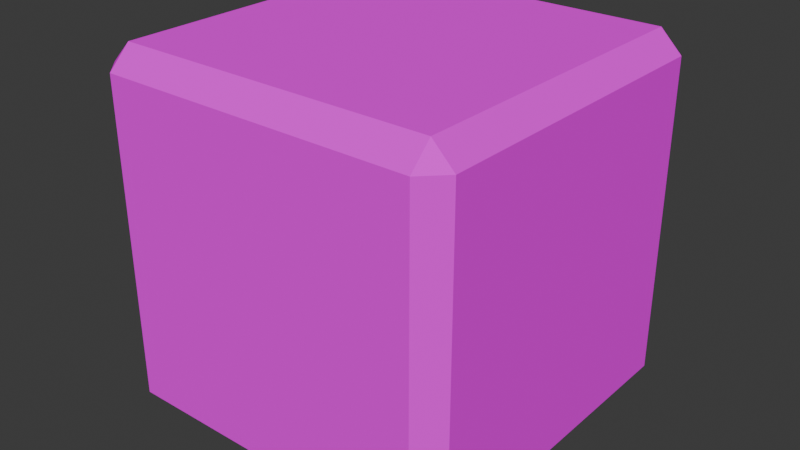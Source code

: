 # Source: holocron_final.blend  (saved by Blender 5.2.45; exported with 4.5.12 LTS)
import bpy
from mathutils import Matrix  # noqa: F401  (used for matrix-valued properties, if any)

bpy.ops.wm.read_factory_settings(use_empty=True)
scene = bpy.context.scene
scene.name = 'Scene'

# ---- collections
col_collection = bpy.data.collections.new('Collection'); scene.collection.children.link(col_collection)

# ---- images (referenced by path relative to the original .blend; pixels are not part of the script)
import os
ASSET_DIR = os.environ.get("B2B_ASSET_DIR", "")  # directory of the original .blend (textures are referenced by path, not embedded)
HERE = os.path.dirname(os.path.abspath(__file__))  # packed textures are extracted next to this script under _unpacked/

def load_image(name, relpath, width, height, colorspace="sRGB"):
    """Load a texture the original file referenced (path relative to the .blend, or extracted next to this script)."""
    p = next((c for c in (os.path.join(HERE, relpath), os.path.join(ASSET_DIR, relpath)) if relpath and os.path.exists(c)), "")
    if p:
        img = bpy.data.images.load(p, check_existing=True)
        img.name = name
    else:  # same state as the original file: an image datablock whose file is absent (Cycles renders it pink)
        img = bpy.data.images.new(name, width, height)
        img.source = "FILE"
        img.filepath = "//" + (relpath or name)
    img.colorspace_settings.name = colorspace
    return img
img_color_2e3b45_png = load_image('color_2e3b45.png', 'color_2e3b45.png', 1024, 1024, 'sRGB')
img_cara_2_png = load_image('cara_2.png', 'cara_2.png', 1024, 1024, 'sRGB')
img_cara_3_png = load_image('cara_3.png', 'cara_3.png', 1024, 1024, 'sRGB')
img_cara_5_png = load_image('cara_5.png', 'cara_5.png', 1024, 1024, 'sRGB')
img_cara_6_png = load_image('cara_6.png', 'cara_6.png', 1024, 1024, 'sRGB')
img_cara_1_png = load_image('cara_1.png', 'cara_1.png', 1024, 1024, 'sRGB')
img_cara_4_png = load_image('cara_4.png', 'cara_4.png', 1024, 1024, 'sRGB')

# ---- materials (node trees are filled in below, after node groups)
mat_borde_001 = bpy.data.materials.new('Borde.001')
mat_borde_001.diffuse_color = (1.0, 1.0, 1.0, 1.0)
mat_borde_001.roughness = 1.0
mat_cara_2_001 = bpy.data.materials.new('Cara_2.001')
mat_cara_2_001.diffuse_color = (1.0, 1.0, 1.0, 1.0)
mat_cara_2_001.roughness = 1.0
mat_cara_3_001 = bpy.data.materials.new('Cara_3.001')
mat_cara_3_001.diffuse_color = (1.0, 1.0, 1.0, 1.0)
mat_cara_3_001.roughness = 1.0
mat_cara_5_001 = bpy.data.materials.new('Cara_5.001')
mat_cara_5_001.diffuse_color = (1.0, 1.0, 1.0, 1.0)
mat_cara_5_001.roughness = 1.0
mat_cara_6_001 = bpy.data.materials.new('Cara_6.001')
mat_cara_6_001.diffuse_color = (1.0, 1.0, 1.0, 1.0)
mat_cara_6_001.roughness = 1.0
mat_cara_1_001 = bpy.data.materials.new('Cara_1.001')
mat_cara_1_001.diffuse_color = (1.0, 1.0, 1.0, 1.0)
mat_cara_1_001.roughness = 1.0
mat_cara_4_001 = bpy.data.materials.new('Cara_4.001')
mat_cara_4_001.diffuse_color = (1.0, 1.0, 1.0, 1.0)
mat_cara_4_001.roughness = 1.0

# ---- material node trees
mat_borde_001.use_nodes = True; mat_borde_001.node_tree.nodes.clear()
_N = mat_borde_001.node_tree.nodes; _L = mat_borde_001.node_tree.links
n0 = _N.new('ShaderNodeBsdfPrincipled'); n0.name = 'Principled BSDF'; n0.location = (0, 300)
n0.inputs[2].default_value = 1.0
n0.inputs[10].default_value = 0.005
n0.inputs[13].default_value = 0.0
n1 = _N.new('ShaderNodeOutputMaterial'); n1.name = 'Material Output'; n1.location = (280, 300)
n2 = _N.new('ShaderNodeTexImage'); n2.name = 'Image Texture'; n2.location = (-480, 300)
n2.image = img_color_2e3b45_png
_L.new(n2.outputs[0], n0.inputs[0])
_L.new(n0.outputs[0], n1.inputs[0])
n1.is_active_output = True
mat_cara_2_001.use_nodes = True; mat_cara_2_001.node_tree.nodes.clear()
_N = mat_cara_2_001.node_tree.nodes; _L = mat_cara_2_001.node_tree.links
n0 = _N.new('ShaderNodeBsdfPrincipled'); n0.name = 'Principled BSDF'; n0.location = (0, 300)
n0.inputs[2].default_value = 1.0
n0.inputs[10].default_value = 0.005
n0.inputs[13].default_value = 0.0
n1 = _N.new('ShaderNodeOutputMaterial'); n1.name = 'Material Output'; n1.location = (280, 300)
n2 = _N.new('ShaderNodeTexImage'); n2.name = 'Image Texture'; n2.location = (-480, 300)
n2.image = img_cara_2_png
_L.new(n2.outputs[0], n0.inputs[0])
_L.new(n0.outputs[0], n1.inputs[0])
n1.is_active_output = True
mat_cara_3_001.use_nodes = True; mat_cara_3_001.node_tree.nodes.clear()
_N = mat_cara_3_001.node_tree.nodes; _L = mat_cara_3_001.node_tree.links
n0 = _N.new('ShaderNodeBsdfPrincipled'); n0.name = 'Principled BSDF'; n0.location = (0, 300)
n0.inputs[2].default_value = 1.0
n0.inputs[10].default_value = 0.005
n0.inputs[13].default_value = 0.0
n1 = _N.new('ShaderNodeOutputMaterial'); n1.name = 'Material Output'; n1.location = (280, 300)
n2 = _N.new('ShaderNodeTexImage'); n2.name = 'Image Texture'; n2.location = (-480, 300)
n2.image = img_cara_3_png
_L.new(n2.outputs[0], n0.inputs[0])
_L.new(n0.outputs[0], n1.inputs[0])
n1.is_active_output = True
mat_cara_5_001.use_nodes = True; mat_cara_5_001.node_tree.nodes.clear()
_N = mat_cara_5_001.node_tree.nodes; _L = mat_cara_5_001.node_tree.links
n0 = _N.new('ShaderNodeBsdfPrincipled'); n0.name = 'Principled BSDF'; n0.location = (0, 300)
n0.inputs[2].default_value = 1.0
n0.inputs[10].default_value = 0.005
n0.inputs[13].default_value = 0.0
n1 = _N.new('ShaderNodeOutputMaterial'); n1.name = 'Material Output'; n1.location = (280, 300)
n2 = _N.new('ShaderNodeTexImage'); n2.name = 'Image Texture'; n2.location = (-480, 300)
n2.image = img_cara_5_png
_L.new(n2.outputs[0], n0.inputs[0])
_L.new(n0.outputs[0], n1.inputs[0])
n1.is_active_output = True
mat_cara_6_001.use_nodes = True; mat_cara_6_001.node_tree.nodes.clear()
_N = mat_cara_6_001.node_tree.nodes; _L = mat_cara_6_001.node_tree.links
n0 = _N.new('ShaderNodeBsdfPrincipled'); n0.name = 'Principled BSDF'; n0.location = (0, 300)
n0.inputs[2].default_value = 1.0
n0.inputs[10].default_value = 0.005
n0.inputs[13].default_value = 0.0
n1 = _N.new('ShaderNodeOutputMaterial'); n1.name = 'Material Output'; n1.location = (280, 300)
n2 = _N.new('ShaderNodeTexImage'); n2.name = 'Image Texture'; n2.location = (-480, 300)
n2.image = img_cara_6_png
_L.new(n2.outputs[0], n0.inputs[0])
_L.new(n0.outputs[0], n1.inputs[0])
n1.is_active_output = True
mat_cara_1_001.use_nodes = True; mat_cara_1_001.node_tree.nodes.clear()
_N = mat_cara_1_001.node_tree.nodes; _L = mat_cara_1_001.node_tree.links
n0 = _N.new('ShaderNodeBsdfPrincipled'); n0.name = 'Principled BSDF'; n0.location = (0, 300)
n0.inputs[2].default_value = 1.0
n0.inputs[10].default_value = 0.005
n0.inputs[13].default_value = 0.0
n1 = _N.new('ShaderNodeOutputMaterial'); n1.name = 'Material Output'; n1.location = (280, 300)
n2 = _N.new('ShaderNodeTexImage'); n2.name = 'Image Texture'; n2.location = (-480, 300)
n2.image = img_cara_1_png
_L.new(n2.outputs[0], n0.inputs[0])
_L.new(n0.outputs[0], n1.inputs[0])
n1.is_active_output = True
mat_cara_4_001.use_nodes = True; mat_cara_4_001.node_tree.nodes.clear()
_N = mat_cara_4_001.node_tree.nodes; _L = mat_cara_4_001.node_tree.links
n0 = _N.new('ShaderNodeBsdfPrincipled'); n0.name = 'Principled BSDF'; n0.location = (0, 300)
n0.inputs[2].default_value = 1.0
n0.inputs[10].default_value = 0.005
n0.inputs[13].default_value = 0.0
n1 = _N.new('ShaderNodeOutputMaterial'); n1.name = 'Material Output'; n1.location = (280, 300)
n2 = _N.new('ShaderNodeTexImage'); n2.name = 'Image Texture'; n2.location = (-480, 300)
n2.image = img_cara_4_png
_L.new(n2.outputs[0], n0.inputs[0])
_L.new(n0.outputs[0], n1.inputs[0])
n1.is_active_output = True

# ---- world
world_world = bpy.data.worlds.new('World'); scene.world = world_world
world_world.use_nodes = True; world_world.node_tree.nodes.clear()
_N = world_world.node_tree.nodes; _L = world_world.node_tree.links
n0 = _N.new('ShaderNodeOutputWorld'); n0.name = 'World Output'; n0.location = (200, 100)
n1 = _N.new('ShaderNodeBackground'); n1.name = 'Background'; n1.location = (-200, 100)
n1.inputs[0].default_value = (0.05088, 0.05088, 0.05088, 1.0)
_L.new(n1.outputs[0], n0.inputs[0])
n0.is_active_output = True
world_world.color = (0.05088, 0.05088, 0.05088)
world_world.sun_shadow_jitter_overblur = 0.0

# ---- meshes
me_holocron_modelado_001 = bpy.data.meshes.new('Holocron_Modelado.001')
me_holocron_modelado_001.from_pydata([(0.88, 0.88, -1.0), (0.88, 1.0, -0.88), (1.0, 0.88, -0.88), (0.88, -1.0, -0.88), (0.88, -0.88, -1.0), (1.0, -0.88, -0.88), (1.0, 0.88, 0.88), (0.88, 1.0, 0.88), (0.88, 0.88, 1.0), (1.0, -0.88, 0.88), (0.88, -0.88, 1.0), (0.88, -1.0, 0.88), (-0.88, 0.88, -1.0), (-1.0, 0.88, -0.88), (-0.88, 1.0, -0.88), (-1.0, -0.88, -0.88), (-0.88, -0.88, -1.0), (-0.88, -1.0, -0.88), (-1.0, 0.88, 0.88), (-0.88, 0.88, 1.0), (-0.88, 1.0, 0.88), (-0.88, -1.0, 0.88), (-0.88, -0.88, 1.0), (-1.0, -0.88, 0.88)], [], [(0, 1, 2), (3, 4, 5), (6, 7, 8), (9, 10, 11), (12, 13, 14), (15, 16, 17), (18, 19, 20), (21, 22, 23), (17, 21, 23, 15), (3, 17, 16, 4), (2, 5, 4, 0), (22, 19, 18, 23), (8, 10, 9, 6), (12, 16, 15, 13), (7, 20, 19, 8), (1, 7, 6, 2), (21, 11, 10, 22), (20, 14, 13, 18), (14, 1, 0, 12), (11, 3, 5, 9), (16, 12, 0, 4), (5, 2, 6, 9), (1, 14, 20, 7), (17, 3, 11, 21), (10, 8, 19, 22), (23, 18, 13, 15)])
me_holocron_modelado_001.polygons.foreach_set('use_smooth', [True] * 26)
me_holocron_modelado_001.polygons.foreach_set('material_index', [0, 0, 0, 0, 0, 0, 0, 0, 0, 0, 0, 0, 0, 0, 0, 0, 0, 0, 0, 0, 1, 2, 3, 4, 5, 6])
_k = set([(0, 1), (0, 2), (0, 4), (0, 12), (1, 2), (1, 7), (1, 14), (2, 5), (2, 6), (3, 4), (3, 5), (3, 11), (3, 17), (4, 5), (4, 16), (5, 9), (6, 7), (6, 8), (6, 9), (7, 8), (7, 20), (8, 10), (8, 19), (9, 10), (9, 11), (10, 11), (10, 22), (11, 21), (12, 13), (12, 14), (12, 16), (13, 14), (13, 15), (13, 18), (14, 20), (15, 16), (15, 17), (15, 23), (16, 17), (17, 21), (18, 19), (18, 20), (18, 23), (19, 20), (19, 22), (21, 22), (21, 23), (22, 23)])
me_holocron_modelado_001.attributes.new('sharp_edge', 'BOOLEAN', 'EDGE').data.foreach_set('value', [ (min(e.vertices), max(e.vertices)) in _k for e in me_holocron_modelado_001.edges])
_uv = me_holocron_modelado_001.uv_layers.new(name='UVMap')
_uv.uv.foreach_set('vector', [0.94, 0.94, 0.94, 1.0, 1.0, 0.94, 0.94, 0.0, 0.94, 0.06, 1.0, 0.06, 1.0, 0.94, 0.94, 1.0, 0.94, 0.94, 1.0, 0.06, 0.94, 0.06, 0.94, 0.0, 0.06, 0.94, 0.0, 0.94, 0.06, 1.0, 0.0, 0.06, 0.06, 0.06, 0.06, 0.0, 0.0, 0.94, 0.06, 0.94, 0.06, 1.0, 0.06, 0.0, 0.06, 0.06, 0.0, 0.06, 0.06, 0.06, 0.06, 0.94, 0.0, 0.94, 0.0, 0.06, 0.94, 0.0, 0.06, 0.0, 0.06, 0.06, 0.94, 0.06, 1.0, 0.94, 1.0, 0.06, 0.94, 0.06, 0.94, 0.94, 0.06, 0.06, 0.06, 0.94, 0.0, 0.94, 0.0, 0.06, 0.94, 0.94, 0.94, 0.06, 1.0, 0.06, 1.0, 0.94, 0.06, 0.94, 0.06, 0.06, 0.0, 0.06, 0.0, 0.94, 0.94, 1.0, 0.06, 1.0, 0.06, 0.94, 0.94, 0.94, 0.94, 0.06, 0.94, 0.94, 1.0, 0.94, 1.0, 0.06, 0.06, 0.0, 0.94, 0.0, 0.94, 0.06, 0.06, 0.06, 0.06, 0.94, 0.06, 0.06, 0.0, 0.06, 0.0, 0.94, 0.06, 1.0, 0.94, 1.0, 0.94, 0.94, 0.06, 0.94, 0.94, 0.94, 0.94, 0.06, 1.0, 0.06, 1.0, 0.94, 0.06, 0.06, 0.06, 0.94, 0.94, 0.94, 0.94, 0.06, 0.2042, 0.06, 0.7958, 0.06, 0.7958, 0.94, 0.2042, 0.94, 0.94, 0.06, 0.06, 0.06, 0.06, 0.94, 0.94, 0.94, 0.06, 0.08491, 0.94, 0.08491, 0.94, 0.9151, 0.06, 0.9151, 0.94, 0.06, 0.94, 0.94, 0.06, 0.94, 0.06, 0.06, 0.1511, 0.94, 0.8489, 0.94, 0.8489, 0.06, 0.1511, 0.06])
me_holocron_modelado_001.materials.append(mat_borde_001)
me_holocron_modelado_001.materials.append(mat_cara_2_001)
me_holocron_modelado_001.materials.append(mat_cara_3_001)
me_holocron_modelado_001.materials.append(mat_cara_5_001)
me_holocron_modelado_001.materials.append(mat_cara_6_001)
me_holocron_modelado_001.materials.append(mat_cara_1_001)
me_holocron_modelado_001.materials.append(mat_cara_4_001)
me_holocron_modelado_001.update()
me_holocron_modelado_001.normals_split_custom_set([tuple(v) for v in zip(*[iter([0.5774, 0.5774, -0.5774, 0.5774, 0.5774, -0.5774, 0.5774, 0.5774, -0.5774, 0.5774, -0.5774, -0.5774, 0.5774, -0.5774, -0.5774, 0.5774, -0.5774, -0.5774, 0.5774, 0.5774, 0.5774, 0.5774, 0.5774, 0.5774, 0.5774, 0.5774, 0.5774, 0.5774, -0.5774, 0.5774, 0.5774, -0.5774, 0.5774, 0.5774, -0.5774, 0.5774, -0.5774, 0.5774, -0.5774, -0.5774, 0.5774, -0.5774, -0.5774, 0.5774, -0.5774, -0.5774, -0.5774, -0.5774, -0.5774, -0.5774, -0.5774, -0.5774, -0.5774, -0.5774, -0.5774, 0.5774, 0.5774, -0.5774, 0.5774, 0.5774, -0.5774, 0.5774, 0.5774, -0.5774, -0.5774, 0.5774, -0.5774, -0.5774, 0.5774, -0.5774, -0.5774, 0.5774, -0.7071, -0.7071, 0.0, -0.7071, -0.7071, 0.0, -0.7071, -0.7071, 0.0, -0.7071, -0.7071, 0.0, 0.0, -0.7071, -0.7071, 0.0, -0.7071, -0.7071, 0.0, -0.7071, -0.7071, 0.0, -0.7071, -0.7071, 0.7071, 0.0, -0.7071, 0.7071, 0.0, -0.7071, 0.7071, 0.0, -0.7071, 0.7071, 0.0, -0.7071, -0.7071, 0.0, 0.7071, -0.7071, 0.0, 0.7071, -0.7071, 0.0, 0.7071, -0.7071, 0.0, 0.7071, 0.7071, 0.0, 0.7071, 0.7071, 0.0, 0.7071, 0.7071, 0.0, 0.7071, 0.7071, 0.0, 0.7071, -0.7071, 0.0, -0.7071, -0.7071, 0.0, -0.7071, -0.7071, 0.0, -0.7071, -0.7071, 0.0, -0.7071, 0.0, 0.7071, 0.7071, 0.0, 0.7071, 0.7071, 0.0, 0.7071, 0.7071, 0.0, 0.7071, 0.7071, 0.7071, 0.7071, 0.0, 0.7071, 0.7071, 0.0, 0.7071, 0.7071, 0.0, 0.7071, 0.7071, 0.0, 0.0, -0.7071, 0.7071, 0.0, -0.7071, 0.7071, 0.0, -0.7071, 0.7071, 0.0, -0.7071, 0.7071, -0.7071, 0.7071, 0.0, -0.7071, 0.7071, 0.0, -0.7071, 0.7071, 0.0, -0.7071, 0.7071, 0.0, 0.0, 0.7071, -0.7071, 0.0, 0.7071, -0.7071, 0.0, 0.7071, -0.7071, 0.0, 0.7071, -0.7071, 0.7071, -0.7071, 0.0, 0.7071, -0.7071, 0.0, 0.7071, -0.7071, 0.0, 0.7071, -0.7071, 0.0, 0.0, 0.0, -1.0, 0.0, 0.0, -1.0, 0.0, 0.0, -1.0, 0.0, 0.0, -1.0, 1.0, 0.0, 0.0, 1.0, 0.0, 0.0, 1.0, 0.0, 0.0, 1.0, 0.0, 0.0, 0.0, 1.0, 0.0, 0.0, 1.0, 0.0, 0.0, 1.0, 0.0, 0.0, 1.0, 0.0, 0.0, -1.0, 0.0, 0.0, -1.0, 0.0, 0.0, -1.0, 0.0, 0.0, -1.0, 0.0, 0.0, 0.0, 1.0, 0.0, 0.0, 1.0, 0.0, 0.0, 1.0, 0.0, 0.0, 1.0, -1.0, 0.0, 0.0, -1.0, 0.0, 0.0, -1.0, 0.0, 0.0, -1.0, 0.0, 0.0])] * 3)])

# ---- objects
ob_holocron_modelado = bpy.data.objects.new('Holocron_Modelado', me_holocron_modelado_001)

# ---- transforms, parenting, visibility, modifiers, constraints
ob_holocron_modelado.location = (0.0, 0.0, 0.0)
ob_holocron_modelado.rotation_euler = (1.571, -0.0, 0.0)

# ---- collection membership
col_collection.objects.link(ob_holocron_modelado)

# ---- scene / render settings (as saved in the file)
scene.frame_start = 1; scene.frame_end = 250; scene.frame_set(1)
scene.render.engine = 'BLENDER_EEVEE_NEXT'
scene.render.bake_bias = 0.0
scene.render.bake_samples = 0
scene.render.compositor_device = 'GPU'
scene.eevee.use_volume_custom_range = False
scene.eevee.fast_gi_thickness_near = 0.1
scene.eevee.fast_gi_thickness_far = 0.0
scene.eevee.ray_tracing_options.screen_trace_thickness = 0.1
bpy.context.view_layer.update()

# ---- added for rendering (the .blend has no active camera and no usable light): camera, sun
cam_auto = bpy.data.cameras.new('AutoCamera')
cam_auto.lens = 50.0
cam_auto.sensor_width = 36.0
cam_auto.clip_end = 1000.0
ob_auto_camera = bpy.data.objects.new('AutoCamera', cam_auto)
scene.collection.objects.link(ob_auto_camera)
ob_auto_camera.location = (3.20507, -3.84609, 2.56406)
ob_auto_camera.rotation_euler = (1.09748, -7.21219e-08, 0.694738)
scene.camera = ob_auto_camera
light_auto_sun = bpy.data.lights.new('AutoSun', 'SUN')
light_auto_sun.energy = 3.0
light_auto_sun.angle = 0.0523599
ob_auto_sun = bpy.data.objects.new('AutoSun', light_auto_sun)
scene.collection.objects.link(ob_auto_sun)
ob_auto_sun.rotation_euler = (0.872665, 0.174533, 0.523599)
bpy.context.view_layer.update()
